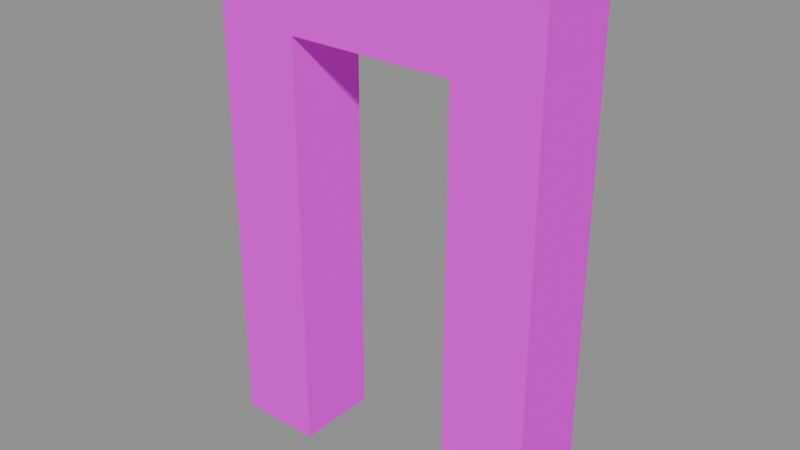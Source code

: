# Source: door_3.blend  (saved by Blender 5.1.30; exported with 4.5.12 LTS)
import bpy
from mathutils import Matrix  # noqa: F401  (used for matrix-valued properties, if any)

bpy.ops.wm.read_factory_settings(use_empty=True)
scene = bpy.context.scene
scene.name = 'Scene'

# ---- images (referenced by path relative to the original .blend; pixels are not part of the script)
import os
ASSET_DIR = os.environ.get("B2B_ASSET_DIR", "")  # directory of the original .blend (textures are referenced by path, not embedded)
HERE = os.path.dirname(os.path.abspath(__file__))  # packed textures are extracted next to this script under _unpacked/

def load_image(name, relpath, width, height, colorspace="sRGB"):
    """Load a texture the original file referenced (path relative to the .blend, or extracted next to this script)."""
    p = next((c for c in (os.path.join(HERE, relpath), os.path.join(ASSET_DIR, relpath)) if relpath and os.path.exists(c)), "")
    if p:
        img = bpy.data.images.load(p, check_existing=True)
        img.name = name
    else:  # same state as the original file: an image datablock whose file is absent (Cycles renders it pink)
        img = bpy.data.images.new(name, width, height)
        img.source = "FILE"
        img.filepath = "//" + (relpath or name)
    img.colorspace_settings.name = colorspace
    return img
img_aap_color_palette_png = load_image('aap color palette.png', 'aap color palette.png', 1024, 1024, 'sRGB')

# ---- materials (node trees are filled in below, after node groups)
mat_material = bpy.data.materials.new('Material')
mat_material.diffuse_color = (0.001518, 0.2542, 0.6376, 1.0)
mat_material.roughness = 1.0
mat_material.specular_intensity = 0.0

# ---- material node trees
mat_material.use_nodes = True; mat_material.node_tree.nodes.clear()
_N = mat_material.node_tree.nodes; _L = mat_material.node_tree.links
n0 = _N.new('ShaderNodeBsdfPrincipled'); n0.name = 'Principled BSDF'; n0.location = (-200, 100)
n0.inputs[2].default_value = 1.0
n0.inputs[13].default_value = 0.0
n0.inputs[27].default_value = (0.0, 0.0, 0.0, 1.0)
n0.inputs[28].default_value = 1.0
n1 = _N.new('ShaderNodeOutputMaterial'); n1.name = 'Material Output'; n1.location = (200, 100)
n2 = _N.new('ShaderNodeNormalMap'); n2.name = 'Normal Map'; n2.location = (-600, -600)
n2.label = 'Normal/Map'
n2.inputs[0].default_value = 0.0
n3 = _N.new('ShaderNodeTexImage'); n3.name = 'Image Texture'; n3.location = (-600, 300)
n3.image = img_aap_color_palette_png
_L.new(n0.outputs[0], n1.inputs[0])
_L.new(n2.outputs[0], n0.inputs[5])
_L.new(n3.outputs[0], n0.inputs[0])
n1.is_active_output = True

# ---- meshes
me_cube_018 = bpy.data.meshes.new('Cube.018')
me_cube_018.from_pydata([(-0.5, 2.186e-08, -2.98e-08), (-0.5, -0.5, -2.98e-08), (-0.5, -2.186e-08, 2.5), (-0.5, -0.5, 2.5), (0.5, 2.186e-08, -2.98e-08), (0.5, -0.5, -2.98e-08), (0.5, -2.186e-08, 2.5), (0.5, -0.5, 2.5), (-1.0, -4.371e-08, 3.0), (-1.0, 4.371e-08, 0.0), (-1.0, -0.5, 0.0), (-1.0, -0.5, 3.0), (1.0, -4.371e-08, 3.0), (1.0, -0.5, 3.0), (1.0, 4.371e-08, 0.0), (1.0, -0.5, 0.0)], [], [(9, 10, 11, 8), (8, 11, 13, 12), (12, 13, 15, 14), (5, 7, 6, 4), (2, 0, 9, 8), (1, 3, 11, 10), (6, 2, 8, 12), (3, 7, 13, 11), (4, 6, 12, 14), (7, 5, 15, 13), (14, 15, 5, 4), (7, 3, 2, 6), (3, 1, 0, 2), (10, 9, 0, 1)])
me_cube_018.polygons.foreach_set('use_smooth', [True] * 14)
_k = set([(0, 1), (0, 2), (0, 9), (1, 3), (1, 10), (2, 3), (2, 6), (3, 7), (4, 5), (4, 6), (4, 14), (5, 7), (5, 15), (6, 7), (8, 9), (8, 11), (8, 12), (9, 10), (10, 11), (11, 13), (12, 13), (12, 14), (13, 15), (14, 15)])
me_cube_018.attributes.new('sharp_edge', 'BOOLEAN', 'EDGE').data.foreach_set('value', [ (min(e.vertices), max(e.vertices)) in _k for e in me_cube_018.edges])
_uv = me_cube_018.uv_layers.new(name='UVMap')
_uv.uv.foreach_set('vector', [0.06198, 0.188, 0.06198, 0.188, 0.06198, 0.188, 0.06198, 0.188, 0.06198, 0.188, 0.06198, 0.188, 0.06198, 0.188, 0.06198, 0.188, 0.06198, 0.188, 0.06198, 0.188, 0.06198, 0.188, 0.06198, 0.188, 0.06198, 0.188, 0.06198, 0.188, 0.06198, 0.188, 0.06198, 0.188, 0.06198, 0.188, 0.06198, 0.188, 0.06198, 0.188, 0.06198, 0.188, 0.06198, 0.188, 0.06198, 0.188, 0.06198, 0.188, 0.06198, 0.188, 0.06198, 0.188, 0.06198, 0.188, 0.06198, 0.188, 0.06198, 0.188, 0.06198, 0.188, 0.06198, 0.188, 0.06198, 0.188, 0.06198, 0.188, 0.06198, 0.188, 0.06198, 0.188, 0.06198, 0.188, 0.06198, 0.188, 0.06198, 0.188, 0.06198, 0.188, 0.06198, 0.188, 0.06198, 0.188, 0.06198, 0.188, 0.06198, 0.188, 0.06198, 0.188, 0.06198, 0.188, 0.06198, 0.188, 0.06198, 0.188, 0.06198, 0.188, 0.06198, 0.188, 0.06198, 0.188, 0.06198, 0.188, 0.06198, 0.188, 0.06198, 0.188, 0.06198, 0.188, 0.06198, 0.188, 0.06198, 0.188, 0.06198, 0.188])
me_cube_018.materials.append(mat_material)
me_cube_018.update()
me_cube_018.normals_split_custom_set([tuple(v) for v in zip(*[iter([-1.0, 0.0, 0.0, -1.0, 0.0, 0.0, -1.0, 0.0, 0.0, -1.0, 0.0, 0.0, 0.0, 0.0, 1.0, 0.0, 0.0, 1.0, 0.0, 0.0, 1.0, 0.0, 0.0, 1.0, 1.0, 0.0, 0.0, 1.0, 0.0, 0.0, 1.0, 0.0, 0.0, 1.0, 0.0, 0.0, -1.0, 0.0, 0.0, -1.0, 0.0, 0.0, -1.0, 0.0, 0.0, -1.0, 0.0, 0.0, 5.961e-09, 1.0, 3.378e-08, 1.192e-08, 1.0, 2.384e-08, 1.192e-08, 1.0, 2.384e-08, 5.961e-09, 1.0, 3.378e-08, -4.335e-08, -1.0, -2.167e-08, -2.167e-08, -1.0, -1.084e-08, -2.167e-08, -1.0, -1.084e-08, -4.335e-08, -1.0, -2.167e-08, -5.961e-09, 1.0, 3.378e-08, 5.961e-09, 1.0, 3.378e-08, 5.961e-09, 1.0, 3.378e-08, -5.961e-09, 1.0, 3.378e-08, -2.167e-08, -1.0, -1.084e-08, 2.167e-08, -1.0, -1.084e-08, 2.167e-08, -1.0, -1.084e-08, -2.167e-08, -1.0, -1.084e-08, -1.192e-08, 1.0, 2.384e-08, -5.961e-09, 1.0, 3.378e-08, -5.961e-09, 1.0, 3.378e-08, -1.192e-08, 1.0, 2.384e-08, 2.167e-08, -1.0, -1.084e-08, 4.335e-08, -1.0, -2.167e-08, 4.335e-08, -1.0, -2.167e-08, 2.167e-08, -1.0, -1.084e-08, 5.96e-08, 0.0, -1.0, 5.96e-08, 0.0, -1.0, 5.96e-08, 0.0, -1.0, 5.96e-08, 0.0, -1.0, 0.0, 0.0, -1.0, 0.0, 0.0, -1.0, 0.0, 0.0, -1.0, 0.0, 0.0, -1.0, 1.0, 0.0, 0.0, 1.0, 0.0, 0.0, 1.0, 0.0, 0.0, 1.0, 0.0, 0.0, -5.96e-08, 0.0, -1.0, -5.96e-08, 0.0, -1.0, -5.96e-08, 0.0, -1.0, -5.96e-08, 0.0, -1.0])] * 3)])

# ---- objects
ob_door_003 = bpy.data.objects.new('Door.003', me_cube_018)
ob_door_3 = bpy.data.objects.new('door_3', None)

# ---- transforms, parenting, visibility, modifiers, constraints
ob_door_003.parent = ob_door_3
ob_door_003.location = (3.0, 15.5, 0.0)
ob_door_003.rotation_euler = (-1.629e-07, 0.0, 0.0)
ob_door_003.color = (0.8, 0.8, 0.8, 1.0)
ob_door_3.location = (0.0, 0.0, 0.0)
ob_door_3.empty_display_size = 0.5

# ---- collection membership
scene.collection.objects.link(ob_door_003)
scene.collection.objects.link(ob_door_3)

# ---- scene / render settings (as saved in the file)
scene.frame_start = 1; scene.frame_end = 250; scene.frame_set(1)
scene.render.engine = 'BLENDER_EEVEE_NEXT'
scene.render.fps = 30
scene.render.bake_bias = 0.0
scene.render.bake_samples = 0
scene.cycles.sampling_pattern = 'TABULATED_SOBOL'
scene.eevee.use_volume_custom_range = False
bpy.context.view_layer.update()

# ---- added for rendering (the .blend has no active camera and no usable light): camera, sun + grey world if the file has none
cam_auto = bpy.data.cameras.new('AutoCamera')
cam_auto.lens = 50.0
cam_auto.sensor_width = 36.0
cam_auto.clip_end = 1000.0
ob_auto_camera = bpy.data.objects.new('AutoCamera', cam_auto)
scene.collection.objects.link(ob_auto_camera)
ob_auto_camera.location = (6.36787, 11.2086, 4.19429)
ob_auto_camera.rotation_euler = (1.09748, -7.21219e-08, 0.694738)
scene.camera = ob_auto_camera
light_auto_sun = bpy.data.lights.new('AutoSun', 'SUN')
light_auto_sun.energy = 3.0
light_auto_sun.angle = 0.0523599
ob_auto_sun = bpy.data.objects.new('AutoSun', light_auto_sun)
scene.collection.objects.link(ob_auto_sun)
ob_auto_sun.rotation_euler = (0.872665, 0.174533, 0.523599)
if scene.world is None:
    world_auto = bpy.data.worlds.new('AutoWorld')
    world_auto.color = (0.3, 0.3, 0.3)
    scene.world = world_auto
bpy.context.view_layer.update()
